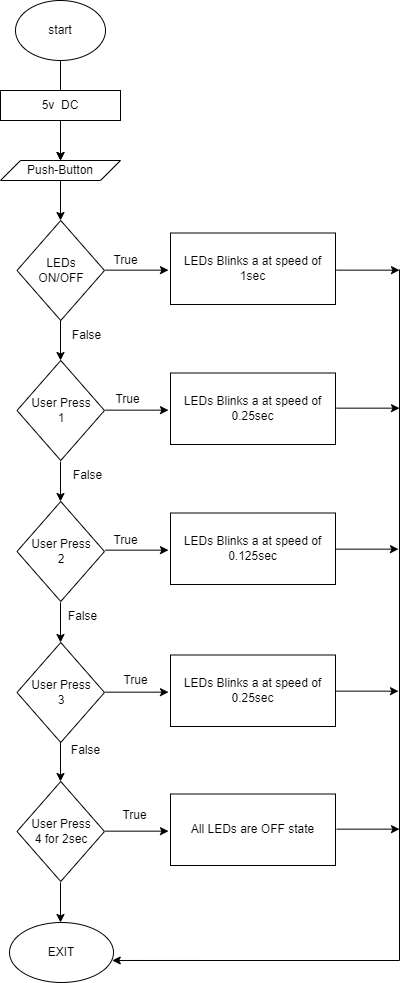

The diagram above was exported from draw.io. Its source (the exported page's mxGraphModel, read from the mxfile embedded in the PNG):
<mxGraphModel dx="2076" dy="962" grid="1" gridSize="10" guides="1" tooltips="1" connect="1" arrows="1" fold="1" page="1" pageScale="1" pageWidth="827" pageHeight="1169" math="0" shadow="0">
  <root>
    <mxCell id="WIyWlLk6GJQsqaUBKTNV-0" />
    <mxCell id="WIyWlLk6GJQsqaUBKTNV-1" parent="WIyWlLk6GJQsqaUBKTNV-0" />
    <mxCell id="nh5PX_5VYmGpDHamuyby-5" value="" style="edgeStyle=orthogonalEdgeStyle;rounded=0;orthogonalLoop=1;jettySize=auto;html=1;" parent="WIyWlLk6GJQsqaUBKTNV-1" source="nh5PX_5VYmGpDHamuyby-0" target="nh5PX_5VYmGpDHamuyby-3" edge="1">
      <mxGeometry relative="1" as="geometry" />
    </mxCell>
    <mxCell id="nh5PX_5VYmGpDHamuyby-0" value="start" style="ellipse;whiteSpace=wrap;html=1;" parent="WIyWlLk6GJQsqaUBKTNV-1" vertex="1">
      <mxGeometry x="300" width="90" height="60" as="geometry" />
    </mxCell>
    <mxCell id="nh5PX_5VYmGpDHamuyby-1" value="LEDs&lt;br&gt;ON/OFF" style="rhombus;whiteSpace=wrap;html=1;" parent="WIyWlLk6GJQsqaUBKTNV-1" vertex="1">
      <mxGeometry x="301.5" y="220" width="87.5" height="100" as="geometry" />
    </mxCell>
    <mxCell id="nh5PX_5VYmGpDHamuyby-4" value="" style="edgeStyle=orthogonalEdgeStyle;rounded=0;orthogonalLoop=1;jettySize=auto;html=1;" parent="WIyWlLk6GJQsqaUBKTNV-1" source="nh5PX_5VYmGpDHamuyby-2" target="nh5PX_5VYmGpDHamuyby-3" edge="1">
      <mxGeometry relative="1" as="geometry" />
    </mxCell>
    <mxCell id="nh5PX_5VYmGpDHamuyby-2" value="5v&amp;nbsp; DC" style="rounded=0;whiteSpace=wrap;html=1;" parent="WIyWlLk6GJQsqaUBKTNV-1" vertex="1">
      <mxGeometry x="285" y="90" width="120" height="30" as="geometry" />
    </mxCell>
    <mxCell id="nh5PX_5VYmGpDHamuyby-3" value="Push-Button" style="shape=parallelogram;perimeter=parallelogramPerimeter;whiteSpace=wrap;html=1;fixedSize=1;" parent="WIyWlLk6GJQsqaUBKTNV-1" vertex="1">
      <mxGeometry x="285" y="160" width="120" height="20" as="geometry" />
    </mxCell>
    <mxCell id="nh5PX_5VYmGpDHamuyby-10" value="LEDs Blinks a at speed of 1sec" style="whiteSpace=wrap;html=1;" parent="WIyWlLk6GJQsqaUBKTNV-1" vertex="1">
      <mxGeometry x="455" y="232.5" width="165" height="71.5" as="geometry" />
    </mxCell>
    <mxCell id="bb1DcD3BuXiRdy9pqdE1-4" value="" style="edgeStyle=orthogonalEdgeStyle;rounded=0;orthogonalLoop=1;jettySize=auto;html=1;" parent="WIyWlLk6GJQsqaUBKTNV-1" edge="1">
      <mxGeometry relative="1" as="geometry">
        <mxPoint x="345" y="179.99999999999994" as="sourcePoint" />
        <mxPoint x="345" y="219.99999999999994" as="targetPoint" />
      </mxGeometry>
    </mxCell>
    <mxCell id="bb1DcD3BuXiRdy9pqdE1-6" value="" style="edgeStyle=orthogonalEdgeStyle;rounded=0;orthogonalLoop=1;jettySize=auto;html=1;" parent="WIyWlLk6GJQsqaUBKTNV-1" edge="1">
      <mxGeometry relative="1" as="geometry">
        <mxPoint x="345" y="319.99999999999994" as="sourcePoint" />
        <mxPoint x="345" y="359.99999999999994" as="targetPoint" />
      </mxGeometry>
    </mxCell>
    <mxCell id="bb1DcD3BuXiRdy9pqdE1-13" value="" style="edgeStyle=orthogonalEdgeStyle;rounded=0;orthogonalLoop=1;jettySize=auto;html=1;" parent="WIyWlLk6GJQsqaUBKTNV-1" edge="1">
      <mxGeometry relative="1" as="geometry">
        <mxPoint x="390" y="269.65999999999997" as="sourcePoint" />
        <mxPoint x="453" y="269.65999999999997" as="targetPoint" />
        <Array as="points">
          <mxPoint x="390" y="269.65999999999997" />
        </Array>
      </mxGeometry>
    </mxCell>
    <mxCell id="pJcVJN2fy1sthCxYrx-L-2" value="User Press&lt;br&gt;1" style="rhombus;whiteSpace=wrap;html=1;" vertex="1" parent="WIyWlLk6GJQsqaUBKTNV-1">
      <mxGeometry x="301.5" y="360" width="87.5" height="100" as="geometry" />
    </mxCell>
    <mxCell id="pJcVJN2fy1sthCxYrx-L-3" value="User Press&lt;br&gt;2" style="rhombus;whiteSpace=wrap;html=1;" vertex="1" parent="WIyWlLk6GJQsqaUBKTNV-1">
      <mxGeometry x="301.5" y="501" width="87.5" height="100" as="geometry" />
    </mxCell>
    <mxCell id="pJcVJN2fy1sthCxYrx-L-5" value="" style="edgeStyle=orthogonalEdgeStyle;rounded=0;orthogonalLoop=1;jettySize=auto;html=1;" edge="1" parent="WIyWlLk6GJQsqaUBKTNV-1">
      <mxGeometry relative="1" as="geometry">
        <mxPoint x="345" y="461" as="sourcePoint" />
        <mxPoint x="345" y="501" as="targetPoint" />
      </mxGeometry>
    </mxCell>
    <mxCell id="pJcVJN2fy1sthCxYrx-L-6" value="User Press&lt;br&gt;3" style="rhombus;whiteSpace=wrap;html=1;" vertex="1" parent="WIyWlLk6GJQsqaUBKTNV-1">
      <mxGeometry x="301.5" y="642" width="87.5" height="100" as="geometry" />
    </mxCell>
    <mxCell id="pJcVJN2fy1sthCxYrx-L-7" value="" style="edgeStyle=orthogonalEdgeStyle;rounded=0;orthogonalLoop=1;jettySize=auto;html=1;" edge="1" parent="WIyWlLk6GJQsqaUBKTNV-1">
      <mxGeometry relative="1" as="geometry">
        <mxPoint x="345" y="602" as="sourcePoint" />
        <mxPoint x="345" y="642" as="targetPoint" />
      </mxGeometry>
    </mxCell>
    <mxCell id="pJcVJN2fy1sthCxYrx-L-8" value="User Press&lt;br&gt;4 for 2sec" style="rhombus;whiteSpace=wrap;html=1;" vertex="1" parent="WIyWlLk6GJQsqaUBKTNV-1">
      <mxGeometry x="301.5" y="781" width="87.5" height="100" as="geometry" />
    </mxCell>
    <mxCell id="pJcVJN2fy1sthCxYrx-L-9" value="" style="edgeStyle=orthogonalEdgeStyle;rounded=0;orthogonalLoop=1;jettySize=auto;html=1;" edge="1" parent="WIyWlLk6GJQsqaUBKTNV-1">
      <mxGeometry relative="1" as="geometry">
        <mxPoint x="345" y="741" as="sourcePoint" />
        <mxPoint x="345" y="781" as="targetPoint" />
      </mxGeometry>
    </mxCell>
    <mxCell id="pJcVJN2fy1sthCxYrx-L-10" value="LEDs Blinks a at speed of 0.25sec" style="whiteSpace=wrap;html=1;" vertex="1" parent="WIyWlLk6GJQsqaUBKTNV-1">
      <mxGeometry x="455" y="372.5" width="165" height="71.5" as="geometry" />
    </mxCell>
    <mxCell id="pJcVJN2fy1sthCxYrx-L-11" value="" style="edgeStyle=orthogonalEdgeStyle;rounded=0;orthogonalLoop=1;jettySize=auto;html=1;" edge="1" parent="WIyWlLk6GJQsqaUBKTNV-1">
      <mxGeometry relative="1" as="geometry">
        <mxPoint x="390" y="409.65999999999997" as="sourcePoint" />
        <mxPoint x="453" y="409.65999999999997" as="targetPoint" />
        <Array as="points">
          <mxPoint x="390" y="409.65999999999997" />
        </Array>
      </mxGeometry>
    </mxCell>
    <mxCell id="pJcVJN2fy1sthCxYrx-L-13" value="LEDs Blinks a at speed of 0.125sec" style="whiteSpace=wrap;html=1;" vertex="1" parent="WIyWlLk6GJQsqaUBKTNV-1">
      <mxGeometry x="455" y="512.5" width="165" height="71.5" as="geometry" />
    </mxCell>
    <mxCell id="pJcVJN2fy1sthCxYrx-L-14" value="" style="edgeStyle=orthogonalEdgeStyle;rounded=0;orthogonalLoop=1;jettySize=auto;html=1;" edge="1" parent="WIyWlLk6GJQsqaUBKTNV-1">
      <mxGeometry relative="1" as="geometry">
        <mxPoint x="390" y="549.66" as="sourcePoint" />
        <mxPoint x="453" y="549.66" as="targetPoint" />
        <Array as="points">
          <mxPoint x="390" y="549.66" />
        </Array>
      </mxGeometry>
    </mxCell>
    <mxCell id="pJcVJN2fy1sthCxYrx-L-15" value="LEDs Blinks a at speed of 0.25sec" style="whiteSpace=wrap;html=1;" vertex="1" parent="WIyWlLk6GJQsqaUBKTNV-1">
      <mxGeometry x="455" y="654.5" width="165" height="71.5" as="geometry" />
    </mxCell>
    <mxCell id="pJcVJN2fy1sthCxYrx-L-16" value="" style="edgeStyle=orthogonalEdgeStyle;rounded=0;orthogonalLoop=1;jettySize=auto;html=1;" edge="1" parent="WIyWlLk6GJQsqaUBKTNV-1">
      <mxGeometry relative="1" as="geometry">
        <mxPoint x="390" y="691.6599999999999" as="sourcePoint" />
        <mxPoint x="453" y="691.6599999999999" as="targetPoint" />
        <Array as="points">
          <mxPoint x="390" y="691.66" />
        </Array>
      </mxGeometry>
    </mxCell>
    <mxCell id="pJcVJN2fy1sthCxYrx-L-19" value="All LEDs are OFF state" style="whiteSpace=wrap;html=1;" vertex="1" parent="WIyWlLk6GJQsqaUBKTNV-1">
      <mxGeometry x="455" y="793.5" width="165" height="71.5" as="geometry" />
    </mxCell>
    <mxCell id="pJcVJN2fy1sthCxYrx-L-20" value="" style="edgeStyle=orthogonalEdgeStyle;rounded=0;orthogonalLoop=1;jettySize=auto;html=1;" edge="1" parent="WIyWlLk6GJQsqaUBKTNV-1">
      <mxGeometry relative="1" as="geometry">
        <mxPoint x="390" y="830.6599999999999" as="sourcePoint" />
        <mxPoint x="453" y="830.6599999999999" as="targetPoint" />
        <Array as="points">
          <mxPoint x="390" y="830.66" />
        </Array>
      </mxGeometry>
    </mxCell>
    <mxCell id="pJcVJN2fy1sthCxYrx-L-21" value="True" style="text;html=1;align=center;verticalAlign=middle;resizable=0;points=[];autosize=1;strokeColor=none;fillColor=none;" vertex="1" parent="WIyWlLk6GJQsqaUBKTNV-1">
      <mxGeometry x="390" y="250" width="40" height="20" as="geometry" />
    </mxCell>
    <mxCell id="pJcVJN2fy1sthCxYrx-L-22" value="True" style="text;html=1;align=center;verticalAlign=middle;resizable=0;points=[];autosize=1;strokeColor=none;fillColor=none;" vertex="1" parent="WIyWlLk6GJQsqaUBKTNV-1">
      <mxGeometry x="392" y="389" width="40" height="20" as="geometry" />
    </mxCell>
    <mxCell id="pJcVJN2fy1sthCxYrx-L-23" value="True" style="text;html=1;align=center;verticalAlign=middle;resizable=0;points=[];autosize=1;strokeColor=none;fillColor=none;" vertex="1" parent="WIyWlLk6GJQsqaUBKTNV-1">
      <mxGeometry x="390" y="530" width="40" height="20" as="geometry" />
    </mxCell>
    <mxCell id="pJcVJN2fy1sthCxYrx-L-24" value="True" style="text;html=1;align=center;verticalAlign=middle;resizable=0;points=[];autosize=1;strokeColor=none;fillColor=none;" vertex="1" parent="WIyWlLk6GJQsqaUBKTNV-1">
      <mxGeometry x="400" y="670" width="40" height="20" as="geometry" />
    </mxCell>
    <mxCell id="pJcVJN2fy1sthCxYrx-L-25" value="True" style="text;html=1;align=center;verticalAlign=middle;resizable=0;points=[];autosize=1;strokeColor=none;fillColor=none;" vertex="1" parent="WIyWlLk6GJQsqaUBKTNV-1">
      <mxGeometry x="399" y="805" width="40" height="20" as="geometry" />
    </mxCell>
    <mxCell id="pJcVJN2fy1sthCxYrx-L-26" value="False" style="text;html=1;align=center;verticalAlign=middle;resizable=0;points=[];autosize=1;strokeColor=none;fillColor=none;" vertex="1" parent="WIyWlLk6GJQsqaUBKTNV-1">
      <mxGeometry x="347" y="606" width="40" height="20" as="geometry" />
    </mxCell>
    <mxCell id="pJcVJN2fy1sthCxYrx-L-27" value="False" style="text;html=1;align=center;verticalAlign=middle;resizable=0;points=[];autosize=1;strokeColor=none;fillColor=none;" vertex="1" parent="WIyWlLk6GJQsqaUBKTNV-1">
      <mxGeometry x="351" y="325" width="40" height="20" as="geometry" />
    </mxCell>
    <mxCell id="pJcVJN2fy1sthCxYrx-L-28" value="False" style="text;html=1;align=center;verticalAlign=middle;resizable=0;points=[];autosize=1;strokeColor=none;fillColor=none;" vertex="1" parent="WIyWlLk6GJQsqaUBKTNV-1">
      <mxGeometry x="352" y="465" width="40" height="20" as="geometry" />
    </mxCell>
    <mxCell id="pJcVJN2fy1sthCxYrx-L-29" value="False" style="text;html=1;align=center;verticalAlign=middle;resizable=0;points=[];autosize=1;strokeColor=none;fillColor=none;" vertex="1" parent="WIyWlLk6GJQsqaUBKTNV-1">
      <mxGeometry x="350" y="740" width="40" height="20" as="geometry" />
    </mxCell>
    <mxCell id="pJcVJN2fy1sthCxYrx-L-32" value="" style="edgeStyle=orthogonalEdgeStyle;rounded=0;orthogonalLoop=1;jettySize=auto;html=1;" edge="1" parent="WIyWlLk6GJQsqaUBKTNV-1">
      <mxGeometry relative="1" as="geometry">
        <mxPoint x="345" y="882" as="sourcePoint" />
        <mxPoint x="345" y="922" as="targetPoint" />
      </mxGeometry>
    </mxCell>
    <mxCell id="pJcVJN2fy1sthCxYrx-L-33" value="EXIT" style="ellipse;whiteSpace=wrap;html=1;" vertex="1" parent="WIyWlLk6GJQsqaUBKTNV-1">
      <mxGeometry x="294" y="922" width="104" height="60" as="geometry" />
    </mxCell>
    <mxCell id="pJcVJN2fy1sthCxYrx-L-34" value="" style="edgeStyle=orthogonalEdgeStyle;rounded=0;orthogonalLoop=1;jettySize=auto;html=1;" edge="1" parent="WIyWlLk6GJQsqaUBKTNV-1">
      <mxGeometry relative="1" as="geometry">
        <mxPoint x="621" y="269.65999999999997" as="sourcePoint" />
        <mxPoint x="684" y="269.65999999999997" as="targetPoint" />
        <Array as="points">
          <mxPoint x="621" y="269.65999999999997" />
        </Array>
      </mxGeometry>
    </mxCell>
    <mxCell id="pJcVJN2fy1sthCxYrx-L-35" value="" style="edgeStyle=orthogonalEdgeStyle;rounded=0;orthogonalLoop=1;jettySize=auto;html=1;" edge="1" parent="WIyWlLk6GJQsqaUBKTNV-1">
      <mxGeometry relative="1" as="geometry">
        <mxPoint x="621" y="407.65999999999997" as="sourcePoint" />
        <mxPoint x="684" y="407.65999999999997" as="targetPoint" />
        <Array as="points">
          <mxPoint x="621" y="407.65999999999997" />
        </Array>
      </mxGeometry>
    </mxCell>
    <mxCell id="pJcVJN2fy1sthCxYrx-L-36" value="" style="edgeStyle=orthogonalEdgeStyle;rounded=0;orthogonalLoop=1;jettySize=auto;html=1;" edge="1" parent="WIyWlLk6GJQsqaUBKTNV-1">
      <mxGeometry relative="1" as="geometry">
        <mxPoint x="620" y="548.66" as="sourcePoint" />
        <mxPoint x="683" y="548.66" as="targetPoint" />
        <Array as="points">
          <mxPoint x="620" y="548.66" />
        </Array>
      </mxGeometry>
    </mxCell>
    <mxCell id="pJcVJN2fy1sthCxYrx-L-37" value="" style="edgeStyle=orthogonalEdgeStyle;rounded=0;orthogonalLoop=1;jettySize=auto;html=1;" edge="1" parent="WIyWlLk6GJQsqaUBKTNV-1">
      <mxGeometry relative="1" as="geometry">
        <mxPoint x="620" y="690.6599999999999" as="sourcePoint" />
        <mxPoint x="683" y="690.6599999999999" as="targetPoint" />
        <Array as="points">
          <mxPoint x="620" y="690.66" />
        </Array>
      </mxGeometry>
    </mxCell>
    <mxCell id="pJcVJN2fy1sthCxYrx-L-38" value="" style="edgeStyle=orthogonalEdgeStyle;rounded=0;orthogonalLoop=1;jettySize=auto;html=1;" edge="1" parent="WIyWlLk6GJQsqaUBKTNV-1">
      <mxGeometry relative="1" as="geometry">
        <mxPoint x="621" y="828.6599999999999" as="sourcePoint" />
        <mxPoint x="684" y="828.6599999999999" as="targetPoint" />
        <Array as="points">
          <mxPoint x="621" y="828.66" />
        </Array>
      </mxGeometry>
    </mxCell>
    <mxCell id="pJcVJN2fy1sthCxYrx-L-39" value="" style="endArrow=none;html=1;rounded=0;" edge="1" parent="WIyWlLk6GJQsqaUBKTNV-1">
      <mxGeometry width="50" height="50" relative="1" as="geometry">
        <mxPoint x="684" y="960" as="sourcePoint" />
        <mxPoint x="684" y="269" as="targetPoint" />
      </mxGeometry>
    </mxCell>
    <mxCell id="pJcVJN2fy1sthCxYrx-L-41" value="" style="endArrow=classic;html=1;rounded=0;entryX=0.988;entryY=0.633;entryDx=0;entryDy=0;entryPerimeter=0;" edge="1" parent="WIyWlLk6GJQsqaUBKTNV-1" target="pJcVJN2fy1sthCxYrx-L-33">
      <mxGeometry width="50" height="50" relative="1" as="geometry">
        <mxPoint x="684" y="960" as="sourcePoint" />
        <mxPoint x="400" y="960" as="targetPoint" />
      </mxGeometry>
    </mxCell>
  </root>
</mxGraphModel>